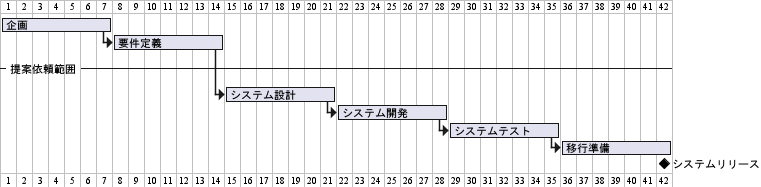

The diagram above was rendered by PlantUML. Its source (embedded in the PNG):
@startgantt

[企画] lasts 7 days
then [要件定義] lasts 7 days

-- 提案依頼範囲 --

[システム設計] starts at [要件定義]'s end and lasts 7 days
[システム開発] starts at [システム設計]'s end and lasts 7 days
[システムテスト] starts at [システム開発]'s end and lasts 7 days
[移行準備] starts at [システムテスト]'s end and lasts 7 days

[システムリリース] happens at [システム設計]'s end
[システムリリース] happens at [システム開発]'s end
[システムリリース] happens at [移行準備]'s end

@endgantt